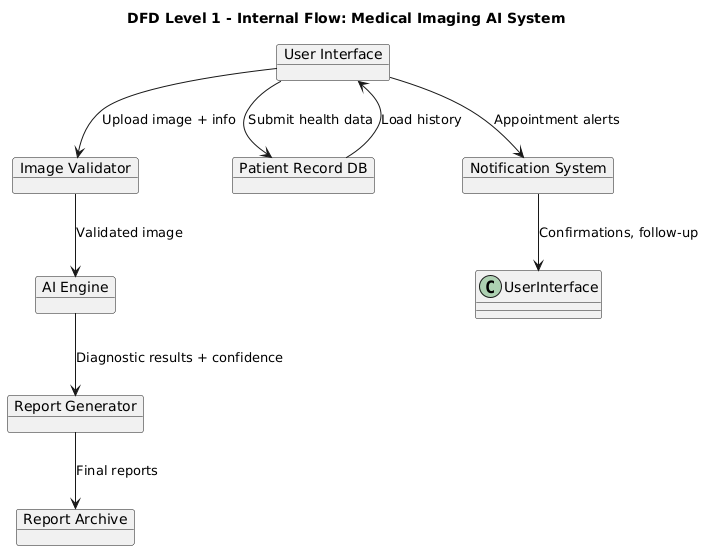

The diagram above was rendered by PlantUML. Its source (embedded in the PNG):
@startuml
title DFD Level 1 - Internal Flow: Medical Imaging AI System

skinparam objectStyle rectangle

object "User Interface" as UI
object "AI Engine" as AI
object "Image Validator" as Validator
object "Report Generator" as ReportGen
object "Patient Record DB" as PatientDB
object "Report Archive" as Archive
object "Notification System" as Notify

' Flow
UI --> Validator : Upload image + info
Validator --> AI : Validated image
AI --> ReportGen : Diagnostic results + confidence
ReportGen --> Archive : Final reports
UI --> PatientDB : Submit health data
PatientDB --> UI : Load history

UI --> Notify : Appointment alerts
Notify --> UserInterface : Confirmations, follow-up
@enduml